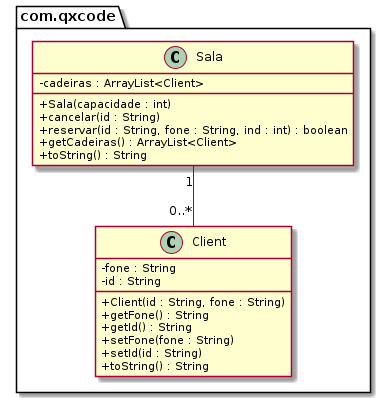

The diagram above was rendered by PlantUML. Its source (embedded in the PNG):
@startuml
skinparam ClassAttributeIconSize 0
package com.qxcode {
  class Client {
    - fone : String
    - id : String
    __
    + Client(id : String, fone : String)
    + getFone() : String
    + getId() : String
    + setFone(fone : String)
    + setId(id : String)
    + toString() : String
  }
  class Sala {
    - cadeiras : ArrayList<Client>
    __
    + Sala(capacidade : int)
    + cancelar(id : String)
    + reservar(id : String, fone : String, ind : int) : boolean
    + getCadeiras() : ArrayList<Client>
    + toString() : String
  }
}
Sala "1" -- "0..*" Client
@enduml